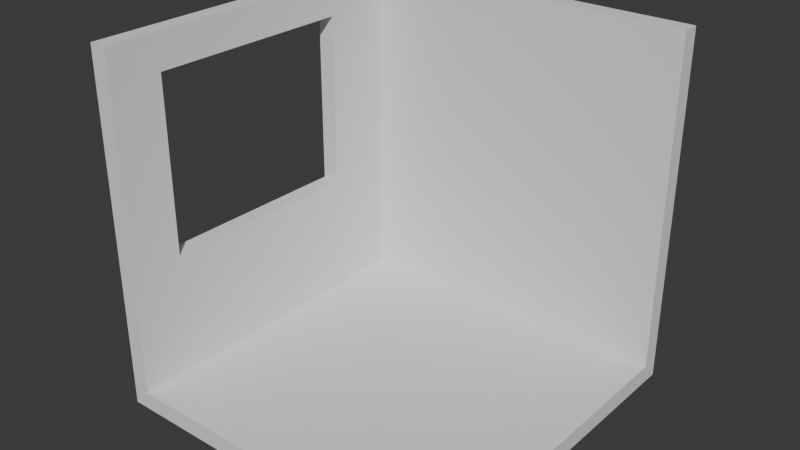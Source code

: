 # Source: playground.blend  (saved by Blender 4.2.66; exported with 4.5.12 LTS)
import bpy
from mathutils import Matrix  # noqa: F401  (used for matrix-valued properties, if any)

bpy.ops.wm.read_factory_settings(use_empty=True)
scene = bpy.context.scene
scene.name = 'Scene'

# ---- collections
col_collection = bpy.data.collections.new('Collection'); scene.collection.children.link(col_collection)

# ---- world
world_world = bpy.data.worlds.new('World'); scene.world = world_world
world_world.use_nodes = True; world_world.node_tree.nodes.clear()
_N = world_world.node_tree.nodes; _L = world_world.node_tree.links
n0 = _N.new('ShaderNodeOutputWorld'); n0.name = 'World Output'; n0.location = (300, 300)
n1 = _N.new('ShaderNodeBackground'); n1.name = 'Background'; n1.location = (10, 300)
n1.inputs[0].default_value = (0.05088, 0.05088, 0.05088, 1.0)
_L.new(n1.outputs[0], n0.inputs[0])
n0.is_active_output = True
world_world.color = (0.05088, 0.05088, 0.05088)
world_world.sun_shadow_jitter_overblur = 0.0

# ---- meshes
me_cube_002 = bpy.data.meshes.new('Cube.002')
me_cube_002.from_pydata([(-1.0, -1.0, -1.0), (-1.0, -1.0, 1.0), (-1.0, 1.0, -1.0), (-1.0, 1.0, 1.0), (1.0, -1.0, -1.0), (1.0, 1.0, -1.0), (1.0, 1.0, 1.0), (-0.9, -1.0, -0.9), (-0.9, -1.0, 1.0), (-0.9, 0.9, -0.9), (-0.9, 0.9, 1.0), (1.0, -1.0, -0.9), (1.0, 0.9, -0.9), (1.0, 0.9, 1.0)], [], [(0, 1, 3, 2), (2, 3, 6, 5), (2, 5, 4, 0), (7, 9, 10, 8), (9, 12, 13, 10), (9, 7, 11, 12), (1, 0, 7, 8), (3, 1, 8, 10), (6, 3, 10, 13), (5, 6, 13, 12), (4, 5, 12, 11), (0, 4, 11, 7)])
_uv = me_cube_002.uv_layers.new(name='UVMap')
_uv.uv.foreach_set('vector', [0.375, 0.0, 0.625, 0.0, 0.625, 0.25, 0.375, 0.25, 0.375, 0.25, 0.625, 0.25, 0.625, 0.5, 0.375, 0.5, 0.125, 0.5, 0.375, 0.5, 0.375, 0.75, 0.125, 0.75, 0.375, 0.0, 0.375, 0.25, 0.625, 0.25, 0.625, 0.0, 0.375, 0.25, 0.375, 0.5, 0.625, 0.5, 0.625, 0.25, 0.125, 0.5, 0.125, 0.75, 0.375, 0.75, 0.375, 0.5, 0.625, 0.0, 0.375, 0.0, 0.375, 0.0, 0.625, 0.0, 0.625, 0.25, 0.625, 0.0, 0.625, 0.0, 0.625, 0.25, 0.625, 0.5, 0.625, 0.25, 0.625, 0.25, 0.625, 0.5, 0.375, 0.5, 0.625, 0.5, 0.625, 0.5, 0.375, 0.5, 0.375, 0.75, 0.375, 0.5, 0.375, 0.5, 0.375, 0.75, 0.125, 0.75, 0.375, 0.75, 0.375, 0.75, 0.125, 0.75])
me_cube_002.update()
me_cube_004 = bpy.data.meshes.new('Cube.004')
me_cube_004.from_pydata([(-1.0, -1.0, -1.0), (-1.0, -1.0, 1.0), (-1.0, 1.0, -1.0), (-1.0, 1.0, 1.0), (1.0, -1.0, -1.0), (1.0, -1.0, 1.0), (1.0, 1.0, -1.0), (1.0, 1.0, 1.0)], [], [(0, 1, 3, 2), (2, 3, 7, 6), (6, 7, 5, 4), (4, 5, 1, 0), (2, 6, 4, 0), (7, 3, 1, 5)])
_uv = me_cube_004.uv_layers.new(name='UVMap')
_uv.uv.foreach_set('vector', [0.375, 0.0, 0.625, 0.0, 0.625, 0.25, 0.375, 0.25, 0.375, 0.25, 0.625, 0.25, 0.625, 0.5, 0.375, 0.5, 0.375, 0.5, 0.625, 0.5, 0.625, 0.75, 0.375, 0.75, 0.375, 0.75, 0.625, 0.75, 0.625, 1.0, 0.375, 1.0, 0.125, 0.5, 0.375, 0.5, 0.375, 0.75, 0.125, 0.75, 0.625, 0.5, 0.875, 0.5, 0.875, 0.75, 0.625, 0.75])
me_cube_004.update()

# ---- objects
ob_room = bpy.data.objects.new('Room', me_cube_002)
ob_window = bpy.data.objects.new('Window', me_cube_004)

# ---- transforms, parenting, visibility, modifiers, constraints
ob_room.location = (0.0, 0.0, 10.0)
ob_room.scale = (10.0, 10.0, 10.0)
_m = ob_room.modifiers.new('Boolean', 'BOOLEAN')
_m.object = ob_window
ob_window.location = (-9.5, -1.0, 13.0)
ob_window.scale = (1.0, 6.0, 5.0)
ob_window.hide_render = True
ob_window.display_type = 'WIRE'

# ---- collection membership
col_collection.objects.link(ob_room)
col_collection.objects.link(ob_window)

# ---- scene / render settings (as saved in the file)
scene.frame_start = 1; scene.frame_end = 250; scene.frame_set(1)
scene.render.engine = 'BLENDER_EEVEE_NEXT'
bpy.context.view_layer.update()

# ---- added for rendering (the .blend has no active camera and no usable light): camera, sun
cam_auto = bpy.data.cameras.new('AutoCamera')
cam_auto.lens = 50.0
cam_auto.sensor_width = 36.0
cam_auto.clip_end = 1000.0
ob_auto_camera = bpy.data.objects.new('AutoCamera', cam_auto)
scene.collection.objects.link(ob_auto_camera)
ob_auto_camera.location = (32.0507, -38.4609, 35.6406)
ob_auto_camera.rotation_euler = (1.09748, -7.21219e-08, 0.694738)
scene.camera = ob_auto_camera
light_auto_sun = bpy.data.lights.new('AutoSun', 'SUN')
light_auto_sun.energy = 3.0
light_auto_sun.angle = 0.0523599
ob_auto_sun = bpy.data.objects.new('AutoSun', light_auto_sun)
scene.collection.objects.link(ob_auto_sun)
ob_auto_sun.rotation_euler = (0.872665, 0.174533, 0.523599)
bpy.context.view_layer.update()
